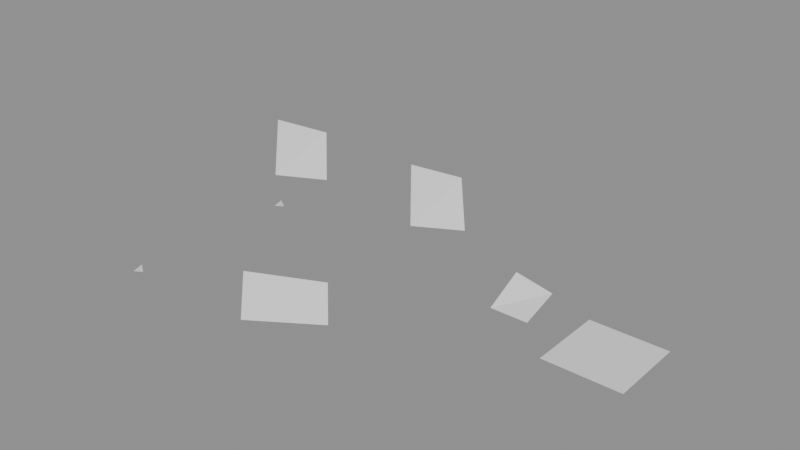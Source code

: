 # Source: parents-4.2.blend  (saved by Blender 4.2.66; exported with 4.5.12 LTS)
import bpy
from mathutils import Matrix  # noqa: F401  (used for matrix-valued properties, if any)

bpy.ops.wm.read_factory_settings(use_empty=True)
scene = bpy.context.scene
scene.name = 'Scene'

# ---- meshes
me_platemesh = bpy.data.meshes.new('PlateMesh')
me_platemesh.from_pydata([(0.0, 0.0, 0.0), (1.0, 0.0, 0.0), (1.0, 1.0, 0.3), (0.0, 1.0, 0.5), (0.5, 0.5, 1.0)], [], [(0, 1, 2, 3)])
me_platemesh.update()
me_childtrimesh = bpy.data.meshes.new('ChildTriMesh')
me_childtrimesh.from_pydata([(0.0, 0.0, 0.0), (0.3, 0.0, 0.0), (0.0, 0.3, 0.0)], [], [(0, 1, 2)])
me_childtrimesh.update()
me_wideplatemesh = bpy.data.meshes.new('WidePlateMesh')
me_wideplatemesh.from_pydata([(0.0, 0.0, 0.0), (1.0, 0.0, 0.0), (1.0, 1.0, 0.3), (0.0, 1.0, 0.5), (0.5, 0.5, 1.0)], [], [(0, 1, 2, 3)])
me_wideplatemesh.update()
me_widetrimesh = bpy.data.meshes.new('WideTriMesh')
me_widetrimesh.from_pydata([(0.0, 0.0, 0.0), (0.3, 0.0, 0.0), (0.0, 0.3, 0.0)], [], [(0, 1, 2)])
me_widetrimesh.update()
me_liftplatemesh = bpy.data.meshes.new('LiftPlateMesh')
me_liftplatemesh.from_pydata([(0.0, 0.0, 0.0), (1.0, 0.0, 0.0), (1.0, 1.0, 0.3), (0.0, 1.0, 0.5), (0.5, 0.5, 1.0)], [], [(0, 1, 2, 3)])
me_liftplatemesh.update()
me_sheetmesh = bpy.data.meshes.new('SheetMesh')
me_sheetmesh.from_pydata([(-1.0, -1.0, 0.0), (-0.6667, -1.0, 0.0), (-0.3333, -1.0, 0.0), (0.0, -1.0, 0.0), (0.3333, -1.0, 0.0), (0.6667, -1.0, 0.0), (1.0, -1.0, 0.0), (-1.0, -0.6667, 0.0), (-0.6667, -0.6667, 0.0), (-0.3333, -0.6667, 0.0), (0.0, -0.6667, 0.0), (0.3333, -0.6667, 0.0), (0.6667, -0.6667, 0.0), (1.0, -0.6667, 0.0), (-1.0, -0.3333, 0.0), (-0.6667, -0.3333, 0.0), (-0.3333, -0.3333, 0.0), (0.0, -0.3333, 0.0), (0.3333, -0.3333, 0.0), (0.6667, -0.3333, 0.0), (1.0, -0.3333, 0.0), (-1.0, 0.0, 0.0), (-0.6667, 0.0, 0.0), (-0.3333, 0.0, 0.0), (0.0, 0.0, 0.0), (0.3333, 0.0, 0.0), (0.6667, 0.0, 0.0), (1.0, 0.0, 0.0), (-1.0, 0.3333, 0.0), (-0.6667, 0.3333, 0.0), (-0.3333, 0.3333, 0.0), (0.0, 0.3333, 0.0), (0.3333, 0.3333, 0.0), (0.6667, 0.3333, 0.0), (1.0, 0.3333, 0.0), (-1.0, 0.6667, 0.0), (-0.6667, 0.6667, 0.0), (-0.3333, 0.6667, 0.0), (0.0, 0.6667, 0.0), (0.3333, 0.6667, 0.0), (0.6667, 0.6667, 0.0), (1.0, 0.6667, 0.0), (-1.0, 1.0, 0.0), (-0.6667, 1.0, 0.0), (-0.3333, 1.0, 0.0), (0.0, 1.0, 0.0), (0.3333, 1.0, 0.0), (0.6667, 1.0, 0.0), (1.0, 1.0, 0.0)], [], [(0, 1, 8, 7), (1, 2, 9, 8), (2, 3, 10, 9), (3, 4, 11, 10), (4, 5, 12, 11), (5, 6, 13, 12), (7, 8, 15, 14), (8, 9, 16, 15), (9, 10, 17, 16), (10, 11, 18, 17), (11, 12, 19, 18), (12, 13, 20, 19), (14, 15, 22, 21), (15, 16, 23, 22), (16, 17, 24, 23), (17, 18, 25, 24), (18, 19, 26, 25), (19, 20, 27, 26), (21, 22, 29, 28), (22, 23, 30, 29), (23, 24, 31, 30), (24, 25, 32, 31), (25, 26, 33, 32), (26, 27, 34, 33), (28, 29, 36, 35), (29, 30, 37, 36), (30, 31, 38, 37), (31, 32, 39, 38), (32, 33, 40, 39), (33, 34, 41, 40), (35, 36, 43, 42), (36, 37, 44, 43), (37, 38, 45, 44), (38, 39, 46, 45), (39, 40, 47, 46), (40, 41, 48, 47)])
me_sheetmesh.polygons.foreach_set('use_smooth', [True] * 36)
me_sheetmesh.update()

# ---- objects
ob_plate = bpy.data.objects.new('Plate', me_platemesh)
ob_pin = bpy.data.objects.new('Pin', None)
ob_childtri = bpy.data.objects.new('ChildTri', me_childtrimesh)
ob_platecopy = bpy.data.objects.new('PlateCopy', me_platemesh)
ob_wideplate = bpy.data.objects.new('WidePlate', me_wideplatemesh)
ob_widepin = bpy.data.objects.new('WidePin', None)
ob_widetri = bpy.data.objects.new('WideTri', me_widetrimesh)
ob_liftplate = bpy.data.objects.new('LiftPlate', me_liftplatemesh)
ob_liftpin = bpy.data.objects.new('LiftPin', None)
ob_sheet = bpy.data.objects.new('Sheet', me_sheetmesh)

# ---- transforms, parenting, visibility, modifiers, constraints
ob_plate.location = (1.0, 2.0, 0.0)
ob_plate.rotation_euler = (0.4, 0.2, 0.9)
ob_plate.scale = (1.5, 1.5, 1.5)
ob_pin.parent = ob_plate
ob_pin.matrix_parent_inverse = Matrix(((1.0, -0.0, 0.0, -0.304), (-0.0, 1.0, -0.0, -2.876), (0.0, -0.0, 1.0, -1.25), (-0.0, 0.0, -0.0, 1.0)))
ob_pin.location = (3.5, -1.0, 2.0)
ob_pin.rotation_euler = (0.2, 0.5, 0.1)
ob_childtri.parent = ob_plate
ob_childtri.matrix_parent_inverse = Matrix(((0.4061, 0.5118, -0.1324, -2.096), (-0.3498, 0.3854, 0.4166, -0.769), (0.3964, -0.1843, 0.5033, -0.02776), (-0.0, -0.0, -0.0, 1.0)))
ob_childtri.location = (-1.0, 0.5, 1.0)
ob_childtri.rotation_euler = (0.3, 0.0, 0.1)
ob_platecopy.location = (5.0, 0.0, 0.0)
ob_wideplate.location = (1.0, -4.0, 0.0)
ob_wideplate.rotation_euler = (0.4, 0.2, 0.9)
ob_wideplate.scale = (2.0, 1.0, 1.0)
ob_widepin.parent = ob_wideplate
ob_widepin.matrix_parent_inverse = Matrix(((1.0, -0.0, -0.0, -0.536), (-0.0, 1.0, 0.0, 3.416), (-0.0, -0.0, 1.0, -0.833), (-0.0, 0.0, -0.0, 1.0)))
ob_widepin.location = (3.5, -5.0, 2.0)
ob_widepin.rotation_euler = (0.2, 0.5, 0.1)
ob_widetri.parent = ob_wideplate
ob_widetri.matrix_parent_inverse = Matrix(((0.3046, 0.3839, -0.09933, 0.5641), (-0.5247, 0.5781, 0.6249, 2.489), (0.5946, -0.2765, 0.755, -1.701), (-0.0, -0.0, -0.0, 1.0)))
ob_widetri.location = (-1.0, -3.5, 1.0)
ob_widetri.rotation_euler = (0.3, 0.0, 0.1)
ob_liftplate.location = (-4.0, 2.0, 0.0)
ob_liftplate.rotation_euler = (0.4, 0.2, 0.9)
ob_liftplate.scale = (1.5, 1.5, 1.5)
ob_liftpin.parent = ob_liftplate
ob_liftpin.matrix_parent_inverse = Matrix(((1.0, -0.0, 0.0, 4.696), (-0.0, 1.0, -0.0, -2.876), (0.0, 0.0, 1.0, -1.25), (-0.0, 0.0, -0.0, 1.0)))
ob_liftpin.location = (-2.0, 1.0, 2.0)
ob_liftpin.rotation_euler = (0.2, 0.5, 0.1)
ob_sheet.location = (8.0, 0.0, 0.0)
ob_sheet.show_only_shape_key = True

# ---- collection membership
scene.collection.objects.link(ob_plate)
scene.collection.objects.link(ob_pin)
scene.collection.objects.link(ob_childtri)
scene.collection.objects.link(ob_platecopy)
scene.collection.objects.link(ob_wideplate)
scene.collection.objects.link(ob_widepin)
scene.collection.objects.link(ob_widetri)
scene.collection.objects.link(ob_liftplate)
scene.collection.objects.link(ob_liftpin)
scene.collection.objects.link(ob_sheet)

# ---- scene / render settings (as saved in the file)
scene.frame_start = 1; scene.frame_end = 250; scene.frame_set(1)
scene.render.engine = 'BLENDER_EEVEE_NEXT'
bpy.context.view_layer.update()

# ---- added for rendering (the .blend has no active camera and no usable light): camera, sun + grey world if the file has none
cam_auto = bpy.data.cameras.new('AutoCamera')
cam_auto.lens = 50.0
cam_auto.sensor_width = 36.0
cam_auto.clip_end = 1000.0
ob_auto_camera = bpy.data.objects.new('AutoCamera', cam_auto)
scene.collection.objects.link(ob_auto_camera)
ob_auto_camera.location = (17.3127, -18.0031, 13.2432)
ob_auto_camera.rotation_euler = (1.09748, -7.21219e-08, 0.694738)
scene.camera = ob_auto_camera
light_auto_sun = bpy.data.lights.new('AutoSun', 'SUN')
light_auto_sun.energy = 3.0
light_auto_sun.angle = 0.0523599
ob_auto_sun = bpy.data.objects.new('AutoSun', light_auto_sun)
scene.collection.objects.link(ob_auto_sun)
ob_auto_sun.rotation_euler = (0.872665, 0.174533, 0.523599)
if scene.world is None:
    world_auto = bpy.data.worlds.new('AutoWorld')
    world_auto.color = (0.3, 0.3, 0.3)
    scene.world = world_auto
bpy.context.view_layer.update()
